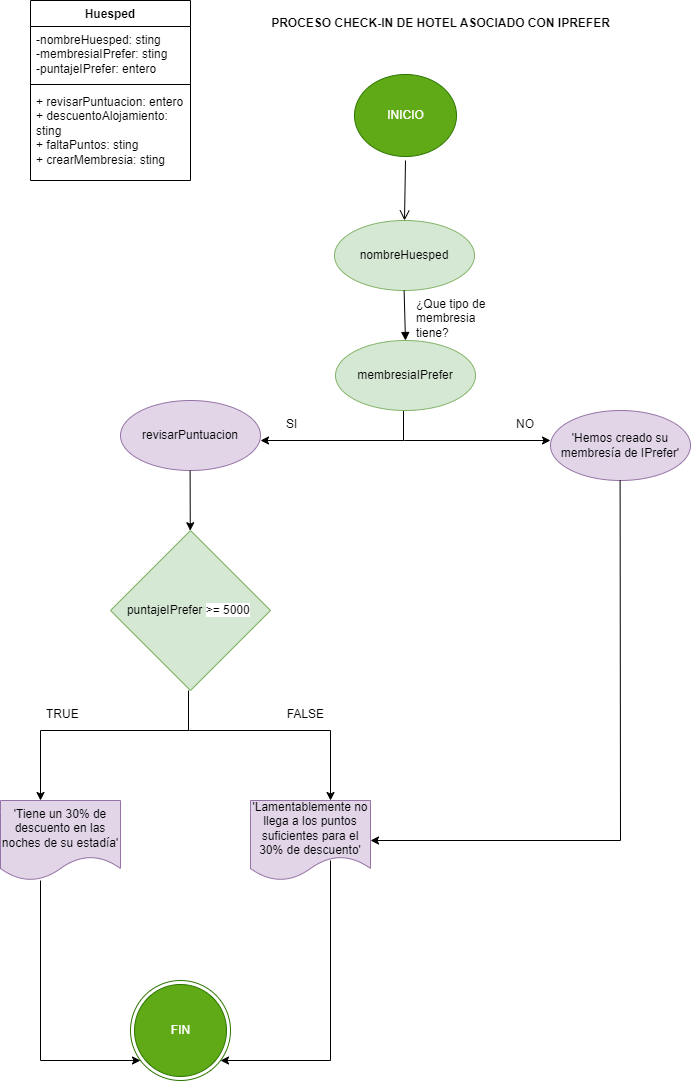

The diagram above was exported from draw.io. Its source (the exported page's mxGraphModel, read from the mxfile embedded in the PNG):
<mxGraphModel dx="1147" dy="618" grid="1" gridSize="10" guides="1" tooltips="1" connect="1" arrows="1" fold="1" page="1" pageScale="1" pageWidth="827" pageHeight="1169" math="0" shadow="0">
  <root>
    <mxCell id="0" />
    <mxCell id="1" parent="0" />
    <mxCell id="koftew1-PqcyrXkOXZIV-7" value="Huesped" style="swimlane;fontStyle=1;align=center;verticalAlign=top;childLayout=stackLayout;horizontal=1;startSize=26;horizontalStack=0;resizeParent=1;resizeParentMax=0;resizeLast=0;collapsible=1;marginBottom=0;whiteSpace=wrap;html=1;" parent="1" vertex="1">
      <mxGeometry x="40" y="40" width="160" height="180" as="geometry" />
    </mxCell>
    <mxCell id="koftew1-PqcyrXkOXZIV-8" value="-nombreHuesped: sting&lt;div&gt;-membresiaIPrefer: sting&lt;/div&gt;&lt;div&gt;-puntajeIPrefer: entero&lt;/div&gt;" style="text;strokeColor=none;fillColor=none;align=left;verticalAlign=top;spacingLeft=4;spacingRight=4;overflow=hidden;rotatable=0;points=[[0,0.5],[1,0.5]];portConstraint=eastwest;whiteSpace=wrap;html=1;" parent="koftew1-PqcyrXkOXZIV-7" vertex="1">
      <mxGeometry y="26" width="160" height="54" as="geometry" />
    </mxCell>
    <mxCell id="koftew1-PqcyrXkOXZIV-9" value="" style="line;strokeWidth=1;fillColor=none;align=left;verticalAlign=middle;spacingTop=-1;spacingLeft=3;spacingRight=3;rotatable=0;labelPosition=right;points=[];portConstraint=eastwest;strokeColor=inherit;" parent="koftew1-PqcyrXkOXZIV-7" vertex="1">
      <mxGeometry y="80" width="160" height="8" as="geometry" />
    </mxCell>
    <mxCell id="koftew1-PqcyrXkOXZIV-10" value="+ revisarPuntuacion: entero&lt;div&gt;+ descuentoAlojamiento: sting&lt;/div&gt;&lt;div&gt;+ faltaPuntos: sting&lt;/div&gt;&lt;div&gt;+ crearMembresia: sting&lt;/div&gt;" style="text;strokeColor=none;fillColor=none;align=left;verticalAlign=top;spacingLeft=4;spacingRight=4;overflow=hidden;rotatable=0;points=[[0,0.5],[1,0.5]];portConstraint=eastwest;whiteSpace=wrap;html=1;" parent="koftew1-PqcyrXkOXZIV-7" vertex="1">
      <mxGeometry y="88" width="160" height="92" as="geometry" />
    </mxCell>
    <mxCell id="koftew1-PqcyrXkOXZIV-15" value="nombreHuesped" style="ellipse;whiteSpace=wrap;html=1;fillColor=#d5e8d4;strokeColor=#82b366;" parent="1" vertex="1">
      <mxGeometry x="344" y="260" width="140" height="70" as="geometry" />
    </mxCell>
    <mxCell id="koftew1-PqcyrXkOXZIV-18" value="INICIO" style="ellipse;html=1;shape=startState;fillColor=#60a917;strokeColor=#2D7600;fontColor=#ffffff;" parent="1" vertex="1">
      <mxGeometry x="360" y="110" width="110" height="90" as="geometry" />
    </mxCell>
    <mxCell id="koftew1-PqcyrXkOXZIV-19" value="" style="edgeStyle=orthogonalEdgeStyle;html=1;verticalAlign=bottom;endArrow=open;endSize=8;strokeColor=#000000;rounded=0;fillColor=#008a00;exitX=0.5;exitY=1;exitDx=0;exitDy=0;" parent="1" source="koftew1-PqcyrXkOXZIV-18" edge="1">
      <mxGeometry relative="1" as="geometry">
        <mxPoint x="414" y="260" as="targetPoint" />
        <Array as="points">
          <mxPoint x="414" y="200" />
        </Array>
      </mxGeometry>
    </mxCell>
    <mxCell id="koftew1-PqcyrXkOXZIV-24" value="" style="endArrow=none;html=1;rounded=0;" parent="1" edge="1">
      <mxGeometry width="50" height="50" relative="1" as="geometry">
        <mxPoint x="413" y="480" as="sourcePoint" />
        <mxPoint x="413" y="440" as="targetPoint" />
      </mxGeometry>
    </mxCell>
    <mxCell id="koftew1-PqcyrXkOXZIV-25" value="" style="endArrow=classic;html=1;rounded=0;" parent="1" edge="1">
      <mxGeometry width="50" height="50" relative="1" as="geometry">
        <mxPoint x="414" y="480" as="sourcePoint" />
        <mxPoint x="560" y="480" as="targetPoint" />
      </mxGeometry>
    </mxCell>
    <mxCell id="koftew1-PqcyrXkOXZIV-26" value="" style="endArrow=classic;html=1;rounded=0;" parent="1" edge="1">
      <mxGeometry width="50" height="50" relative="1" as="geometry">
        <mxPoint x="414" y="480" as="sourcePoint" />
        <mxPoint x="270" y="480" as="targetPoint" />
      </mxGeometry>
    </mxCell>
    <mxCell id="koftew1-PqcyrXkOXZIV-27" value="SI" style="text;strokeColor=none;fillColor=none;align=left;verticalAlign=top;spacingLeft=4;spacingRight=4;overflow=hidden;rotatable=0;points=[[0,0.5],[1,0.5]];portConstraint=eastwest;whiteSpace=wrap;html=1;" parent="1" vertex="1">
      <mxGeometry x="290" y="450" width="100" height="26" as="geometry" />
    </mxCell>
    <mxCell id="koftew1-PqcyrXkOXZIV-28" value="NO" style="text;strokeColor=none;fillColor=none;align=right;verticalAlign=top;spacingLeft=4;spacingRight=4;overflow=hidden;rotatable=0;points=[[0,0.5],[1,0.5]];portConstraint=eastwest;whiteSpace=wrap;html=1;" parent="1" vertex="1">
      <mxGeometry x="450" y="450" width="100" height="26" as="geometry" />
    </mxCell>
    <mxCell id="koftew1-PqcyrXkOXZIV-29" value="revisarPuntuacion" style="ellipse;whiteSpace=wrap;html=1;fillColor=#e1d5e7;strokeColor=#9673a6;" parent="1" vertex="1">
      <mxGeometry x="130" y="440" width="140" height="70" as="geometry" />
    </mxCell>
    <mxCell id="koftew1-PqcyrXkOXZIV-30" value="'Hemos creado su membresía de IPrefer'" style="ellipse;whiteSpace=wrap;html=1;fillColor=#e1d5e7;strokeColor=#9673a6;" parent="1" vertex="1">
      <mxGeometry x="560" y="450" width="140" height="70" as="geometry" />
    </mxCell>
    <mxCell id="koftew1-PqcyrXkOXZIV-31" value="" style="html=1;verticalAlign=bottom;endArrow=block;curved=0;rounded=0;entryX=0.5;entryY=0;entryDx=0;entryDy=0;" parent="1" target="koftew1-PqcyrXkOXZIV-32" edge="1">
      <mxGeometry width="80" relative="1" as="geometry">
        <mxPoint x="413.6" y="330" as="sourcePoint" />
        <mxPoint x="414" y="380" as="targetPoint" />
      </mxGeometry>
    </mxCell>
    <mxCell id="koftew1-PqcyrXkOXZIV-32" value="membresiaIPrefer" style="ellipse;whiteSpace=wrap;html=1;fillColor=#d5e8d4;strokeColor=#82b366;" parent="1" vertex="1">
      <mxGeometry x="345" y="380" width="140" height="70" as="geometry" />
    </mxCell>
    <mxCell id="koftew1-PqcyrXkOXZIV-34" value="" style="endArrow=classic;html=1;rounded=0;" parent="1" target="koftew1-PqcyrXkOXZIV-35" edge="1">
      <mxGeometry width="50" height="50" relative="1" as="geometry">
        <mxPoint x="199.6" y="510" as="sourcePoint" />
        <mxPoint x="199.6" y="580" as="targetPoint" />
      </mxGeometry>
    </mxCell>
    <mxCell id="koftew1-PqcyrXkOXZIV-35" value="puntajeIPrefer&lt;font style=&quot;font-size: 12px;&quot;&gt;&amp;nbsp;&lt;span style=&quot;text-align: start; background-color: rgb(255, 255, 255);&quot;&gt;&amp;gt;= 5000&lt;/span&gt;&lt;/font&gt;&amp;nbsp;" style="rhombus;whiteSpace=wrap;html=1;fillColor=#d5e8d4;strokeColor=#82b366;" parent="1" vertex="1">
      <mxGeometry x="120" y="570" width="160" height="160" as="geometry" />
    </mxCell>
    <mxCell id="koftew1-PqcyrXkOXZIV-36" value="" style="endArrow=none;html=1;rounded=0;" parent="1" edge="1">
      <mxGeometry width="50" height="50" relative="1" as="geometry">
        <mxPoint x="198" y="770" as="sourcePoint" />
        <mxPoint x="198" y="730" as="targetPoint" />
      </mxGeometry>
    </mxCell>
    <mxCell id="koftew1-PqcyrXkOXZIV-37" value="" style="endArrow=classic;html=1;rounded=0;" parent="1" edge="1">
      <mxGeometry width="50" height="50" relative="1" as="geometry">
        <mxPoint x="199" y="770" as="sourcePoint" />
        <mxPoint x="340" y="840" as="targetPoint" />
        <Array as="points">
          <mxPoint x="340" y="770" />
        </Array>
      </mxGeometry>
    </mxCell>
    <mxCell id="koftew1-PqcyrXkOXZIV-38" value="" style="endArrow=classic;html=1;rounded=0;" parent="1" edge="1">
      <mxGeometry width="50" height="50" relative="1" as="geometry">
        <mxPoint x="199" y="770" as="sourcePoint" />
        <mxPoint x="50" y="840" as="targetPoint" />
        <Array as="points">
          <mxPoint x="50" y="770" />
        </Array>
      </mxGeometry>
    </mxCell>
    <mxCell id="koftew1-PqcyrXkOXZIV-39" value="TRUE" style="text;strokeColor=none;fillColor=none;align=left;verticalAlign=top;spacingLeft=4;spacingRight=4;overflow=hidden;rotatable=0;points=[[0,0.5],[1,0.5]];portConstraint=eastwest;whiteSpace=wrap;html=1;" parent="1" vertex="1">
      <mxGeometry x="50" y="740" width="100" height="26" as="geometry" />
    </mxCell>
    <mxCell id="koftew1-PqcyrXkOXZIV-40" value="FALSE" style="text;strokeColor=none;fillColor=none;align=right;verticalAlign=top;spacingLeft=4;spacingRight=4;overflow=hidden;rotatable=0;points=[[0,0.5],[1,0.5]];portConstraint=eastwest;whiteSpace=wrap;html=1;" parent="1" vertex="1">
      <mxGeometry x="240" y="740" width="100" height="26" as="geometry" />
    </mxCell>
    <mxCell id="koftew1-PqcyrXkOXZIV-42" value="'Tiene un 30% de descuento en las noches de su estadía'" style="shape=document;whiteSpace=wrap;html=1;boundedLbl=1;fillColor=#e1d5e7;strokeColor=#9673a6;" parent="1" vertex="1">
      <mxGeometry x="10" y="840" width="120" height="80" as="geometry" />
    </mxCell>
    <mxCell id="koftew1-PqcyrXkOXZIV-44" value="'Lamentablemente no llega a los puntos suficientes para el 30% de descuento'" style="shape=document;whiteSpace=wrap;html=1;boundedLbl=1;fillColor=#e1d5e7;strokeColor=#9673a6;" parent="1" vertex="1">
      <mxGeometry x="260" y="840" width="120" height="80" as="geometry" />
    </mxCell>
    <mxCell id="koftew1-PqcyrXkOXZIV-45" value="PROCESO CHECK-IN DE HOTEL ASOCIADO CON IPREFER" style="text;align=center;fontStyle=1;verticalAlign=middle;spacingLeft=3;spacingRight=3;strokeColor=none;rotatable=0;points=[[0,0.5],[1,0.5]];portConstraint=eastwest;html=1;" parent="1" vertex="1">
      <mxGeometry x="240" y="50" width="420" height="26" as="geometry" />
    </mxCell>
    <mxCell id="koftew1-PqcyrXkOXZIV-46" value="" style="endArrow=classic;html=1;rounded=0;entryX=1;entryY=0.5;entryDx=0;entryDy=0;" parent="1" target="koftew1-PqcyrXkOXZIV-44" edge="1">
      <mxGeometry width="50" height="50" relative="1" as="geometry">
        <mxPoint x="629.6" y="520" as="sourcePoint" />
        <mxPoint x="630" y="920" as="targetPoint" />
        <Array as="points">
          <mxPoint x="630" y="880" />
        </Array>
      </mxGeometry>
    </mxCell>
    <mxCell id="koftew1-PqcyrXkOXZIV-47" value="FIN" style="ellipse;html=1;shape=endState;fillColor=#60a917;strokeColor=#2D7600;fontColor=#ffffff;" parent="1" vertex="1">
      <mxGeometry x="140" y="1020" width="100" height="100" as="geometry" />
    </mxCell>
    <mxCell id="koftew1-PqcyrXkOXZIV-48" value="" style="endArrow=classic;html=1;rounded=0;" parent="1" edge="1">
      <mxGeometry width="50" height="50" relative="1" as="geometry">
        <mxPoint x="340" y="900" as="sourcePoint" />
        <mxPoint x="230" y="1100" as="targetPoint" />
        <Array as="points">
          <mxPoint x="340" y="1100" />
        </Array>
      </mxGeometry>
    </mxCell>
    <mxCell id="koftew1-PqcyrXkOXZIV-49" value="" style="endArrow=classic;html=1;rounded=0;entryX=0.1;entryY=0.8;entryDx=0;entryDy=0;entryPerimeter=0;" parent="1" target="koftew1-PqcyrXkOXZIV-47" edge="1">
      <mxGeometry width="50" height="50" relative="1" as="geometry">
        <mxPoint x="50" y="920" as="sourcePoint" />
        <mxPoint x="50" y="1150" as="targetPoint" />
        <Array as="points">
          <mxPoint x="50" y="1100" />
        </Array>
      </mxGeometry>
    </mxCell>
    <mxCell id="koftew1-PqcyrXkOXZIV-50" value="¿Que tipo de membresia tiene?&lt;div&gt;&lt;br&gt;&lt;/div&gt;" style="text;strokeColor=none;fillColor=none;align=left;verticalAlign=top;spacingLeft=4;spacingRight=4;overflow=hidden;rotatable=0;points=[[0,0.5],[1,0.5]];portConstraint=eastwest;whiteSpace=wrap;html=1;" parent="1" vertex="1">
      <mxGeometry x="420" y="330" width="100" height="50" as="geometry" />
    </mxCell>
  </root>
</mxGraphModel>